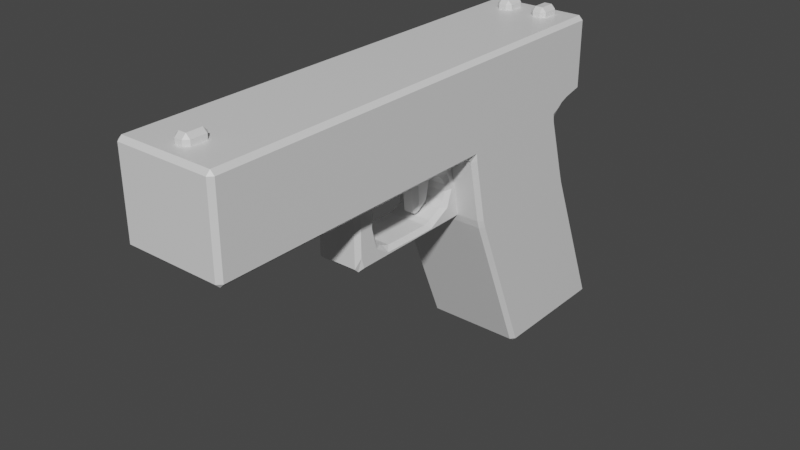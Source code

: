 # Source: Glock.blend  (saved by Blender 2.83.19; exported with 4.5.12 LTS)
import bpy
from mathutils import Matrix  # noqa: F401  (used for matrix-valued properties, if any)

bpy.ops.wm.read_factory_settings(use_empty=True)
scene = bpy.context.scene
scene.name = 'Scene'

# ---- collections
col_collection = bpy.data.collections.new('Collection'); scene.collection.children.link(col_collection)

# ---- materials (node trees are filled in below, after node groups)
mat_material = bpy.data.materials.new('Material')
mat_material.alpha_threshold = 0.0
mat_material.use_transparent_shadow = False
mat_material.line_color = (0.0, 0.0, 0.0, 1.0)

# ---- material node trees
mat_material.use_nodes = True; mat_material.node_tree.nodes.clear()
_N = mat_material.node_tree.nodes; _L = mat_material.node_tree.links
n0 = _N.new('ShaderNodeOutputMaterial'); n0.name = 'Material Output'; n0.location = (300, 300)
n1 = _N.new('ShaderNodeBsdfPrincipled'); n1.name = 'Principled BSDF'; n1.location = (10, 300)
n1.distribution = 'GGX'
n1.subsurface_method = 'BURLEY'
n1.inputs[2].default_value = 0.4
n1.inputs[3].default_value = 1.45
n1.inputs[27].default_value = (0.0, 0.0, 0.0, 1.0)
n1.inputs[28].default_value = 1.0
_L.new(n1.outputs[0], n0.inputs[0])
n0.is_active_output = True

# ---- world
world_world = bpy.data.worlds.new('World'); scene.world = world_world
world_world.use_nodes = True; world_world.node_tree.nodes.clear()
_N = world_world.node_tree.nodes; _L = world_world.node_tree.links
n0 = _N.new('ShaderNodeOutputWorld'); n0.name = 'World Output'; n0.location = (300, 300)
n1 = _N.new('ShaderNodeBackground'); n1.name = 'Background'; n1.location = (10, 300)
n1.inputs[0].default_value = (0.05088, 0.05088, 0.05088, 1.0)
_L.new(n1.outputs[0], n0.inputs[0])
n0.is_active_output = True
world_world.color = (0.05088, 0.05088, 0.05088)
world_world.use_sun_shadow = False
world_world.sun_shadow_jitter_overblur = 0.0

# ---- meshes
me_cube = bpy.data.meshes.new('Cube')
me_cube.from_pydata([(-0.07907, 0.2576, 0.251), (-0.07907, 0.2576, 0.11), (0.07907, 0.2576, 0.251), (0.07907, 0.2576, 0.11), (-0.07907, 0.0535, 0.251), (-0.07907, 0.0535, 0.11), (0.07907, 0.0535, 0.251), (0.07907, 0.0535, 0.11), (-0.07907, -0.1394, 0.251), (-0.07907, -0.1394, 0.11), (0.07907, -0.1394, 0.251), (0.07907, -0.1394, 0.11), (-0.07907, -0.4072, 0.251), (-0.07907, -0.4072, 0.11), (0.07907, -0.4072, 0.251), (0.07907, -0.4072, 0.11), (-0.07907, 0.3206, 0.251), (-0.07907, 0.3206, 0.1359), (0.07907, 0.3206, 0.251), (0.07907, 0.3206, 0.1359), (0.07907, 0.2784, 0.1262), (0.07907, 0.2704, 0.251), (-0.07907, 0.2704, 0.251), (-0.07907, 0.2784, 0.1262), (0.07907, 0.2955, 0.1302), (-0.07907, 0.2955, 0.251), (0.07907, 0.2955, 0.251), (-0.07907, 0.2955, 0.1302), (-0.07907, 0.2911, -0.001437), (0.07907, 0.2911, -0.001437), (-0.07907, 0.07692, -0.001437), (0.07907, 0.07692, -0.001437), (-0.07907, 0.3918, -0.2483), (0.07907, 0.3918, -0.2483), (-0.07907, 0.1776, -0.2483), (0.07907, 0.1776, -0.2483), (0.0372, -0.1382, -0.003063), (0.0372, -0.1393, 0.1101), (-0.0372, -0.1382, -0.003063), (-0.0372, -0.1393, 0.1101), (0.0372, 0.09891, -0.002008), (0.0372, 0.07729, 0.1101), (-0.0372, 0.09891, -0.002008), (-0.0372, 0.07729, 0.1101), (-0.0372, 0.01217, 0.08984), (0.0372, 0.01217, 0.08984), (-0.0372, -0.02469, 0.09921), (0.0372, -0.02469, 0.09921), (-0.0372, -0.09539, 0.02477), (0.0372, -0.09539, 0.02477), (0.0372, 0.04602, 0.0292), (-0.0372, 0.04602, 0.0292), (0.0372, -0.02975, 0.0122), (-0.0372, -0.02975, 0.0122), (0.0372, 0.04285, 0.07461), (-0.0372, 0.04285, 0.07461), (0.0372, 0.05409, 0.05381), (-0.0372, 0.05409, 0.05381), (0.0372, -0.07673, 0.01334), (-0.0372, -0.07673, 0.01334), (-0.03336, -0.0742, 0.09781), (0.04104, -0.0742, 0.09781), (-0.0372, -0.1047, 0.05381), (0.0372, -0.1047, 0.05381), (0.0372, 0.01343, 0.01208), (-0.0372, 0.01343, 0.01208), (-0.0372, -0.09983, 0.0879), (0.0372, -0.09983, 0.0879), (0.0142, 0.01075, 0.01559), (0.0142, 0.005039, 0.09607), (-0.0142, 0.01075, 0.01559), (-0.0142, 0.005039, 0.09607), (0.0142, 0.03672, 0.03361), (0.0142, 0.04771, 0.08376), (-0.0142, 0.03672, 0.03361), (-0.0142, 0.04771, 0.08376), (0.0123, -0.3809, 0.2284), (0.0123, -0.3809, 0.2653), (-0.0123, -0.3809, 0.2284), (-0.0123, -0.3809, 0.2653), (0.0123, -0.3439, 0.2284), (0.0123, -0.3439, 0.2653), (-0.0123, -0.3439, 0.2284), (-0.0123, -0.3439, 0.2653), (-0.0177, 0.2648, 0.2284), (-0.0177, 0.2648, 0.2653), (-0.0423, 0.2648, 0.2284), (-0.0423, 0.2648, 0.2653), (-0.0177, 0.3018, 0.2284), (-0.0177, 0.3018, 0.2653), (-0.0423, 0.3018, 0.2284), (-0.0423, 0.3018, 0.2653), (0.0423, 0.2648, 0.2284), (0.0423, 0.2648, 0.2653), (0.0177, 0.2648, 0.2284), (0.0177, 0.2648, 0.2653), (0.0423, 0.3018, 0.2284), (0.0423, 0.3018, 0.2653), (0.0177, 0.3018, 0.2284), (0.0177, 0.3018, 0.2653)], [], [(0, 4, 6, 2), (3, 2, 6, 7), (4, 5, 9, 8), (5, 1, 28, 30), (26, 24, 19, 18), (5, 4, 0, 1), (8, 9, 13, 12), (7, 6, 10, 11), (5, 30, 31, 7), (6, 4, 8, 10), (15, 14, 12, 13), (9, 11, 15, 13), (10, 8, 12, 14), (11, 10, 14, 15), (17, 16, 18, 19), (27, 25, 16, 17), (24, 27, 17, 19), (25, 26, 18, 16), (0, 2, 21, 22), (3, 1, 23, 20), (1, 0, 22, 23), (2, 3, 20, 21), (22, 21, 26, 25), (20, 23, 27, 24), (23, 22, 25, 27), (21, 20, 24, 26), (29, 31, 35, 33), (11, 9, 5, 7), (3, 7, 31, 29), (1, 3, 29, 28), (34, 32, 33, 35), (31, 30, 34, 35), (28, 29, 33, 32), (30, 28, 32, 34), (36, 37, 39, 38), (38, 62, 48, 59, 53, 65, 51, 57, 43, 42), (42, 43, 41, 40), (40, 41, 56, 50, 64, 52, 58, 49, 63, 36), (38, 42, 40, 36), (43, 39, 37, 41), (59, 58, 52, 53), (57, 56, 54, 55), (53, 52, 64, 65), (48, 49, 58, 59), (51, 50, 56, 57), (62, 63, 49, 48), (66, 67, 63, 62), (36, 63, 67, 61, 47, 45, 54, 56, 41, 37), (60, 61, 67, 66), (44, 45, 47, 46), (43, 57, 55, 44, 46, 60, 66, 62, 38, 39), (55, 54, 45, 44), (46, 47, 61, 60), (65, 64, 50, 51), (68, 69, 71, 70), (70, 71, 75, 74), (74, 75, 73, 72), (72, 73, 69, 68), (70, 74, 72, 68), (75, 71, 69, 73), (76, 77, 79, 78), (78, 79, 83, 82), (82, 83, 81, 80), (80, 81, 77, 76), (78, 82, 80, 76), (83, 79, 77, 81), (84, 85, 87, 86), (86, 87, 91, 90), (90, 91, 89, 88), (88, 89, 85, 84), (86, 90, 88, 84), (91, 87, 85, 89), (92, 93, 95, 94), (94, 95, 99, 98), (98, 99, 97, 96), (96, 97, 93, 92), (94, 98, 96, 92), (99, 95, 93, 97)])
_uv = me_cube.uv_layers.new(name='UVMap')
_uv.uv.foreach_set('vector', [0.625, 0.5, 0.875, 0.5, 0.875, 0.75, 0.625, 0.75, 0.375, 0.75, 0.625, 0.75, 0.625, 1.0, 0.375, 1.0, 0.625, 0.25, 0.375, 0.25, 0.375, 0.25, 0.625, 0.25, 0.375, 0.25, 0.375, 0.5, 0.375, 0.5, 0.375, 0.25, 0.625, 0.75, 0.375, 0.75, 0.375, 0.75, 0.625, 0.75, 0.375, 0.25, 0.625, 0.25, 0.625, 0.5, 0.375, 0.5, 0.625, 0.25, 0.375, 0.25, 0.375, 0.25, 0.625, 0.25, 0.375, 1.0, 0.625, 1.0, 0.625, 1.0, 0.375, 1.0, 0.375, 0.25, 0.125, 0.5, 0.375, 1.0, 0.375, 1.0, 0.875, 0.75, 0.875, 0.5, 0.875, 0.5, 0.875, 0.75, 0.375, 0.0, 0.625, 0.0, 0.625, 0.25, 0.375, 0.25, 0.125, 0.5, 0.125, 0.75, 0.125, 0.75, 0.125, 0.5, 0.875, 0.75, 0.875, 0.5, 0.875, 0.5, 0.875, 0.75, 0.375, 1.0, 0.625, 1.0, 0.625, 1.0, 0.375, 1.0, 0.375, 0.5, 0.625, 0.5, 0.625, 0.75, 0.375, 0.75, 0.375, 0.5, 0.625, 0.5, 0.625, 0.5, 0.375, 0.5, 0.375, 0.75, 0.375, 0.5, 0.375, 0.5, 0.375, 0.75, 0.625, 0.5, 0.625, 0.75, 0.625, 0.75, 0.625, 0.5, 0.625, 0.5, 0.625, 0.75, 0.625, 0.75, 0.625, 0.5, 0.375, 0.75, 0.375, 0.5, 0.375, 0.5, 0.375, 0.75, 0.375, 0.5, 0.625, 0.5, 0.625, 0.5, 0.375, 0.5, 0.625, 0.75, 0.375, 0.75, 0.375, 0.75, 0.625, 0.75, 0.625, 0.5, 0.625, 0.75, 0.625, 0.75, 0.625, 0.5, 0.375, 0.75, 0.375, 0.5, 0.375, 0.5, 0.375, 0.75, 0.375, 0.5, 0.625, 0.5, 0.625, 0.5, 0.375, 0.5, 0.625, 0.75, 0.375, 0.75, 0.375, 0.75, 0.625, 0.75, 0.375, 0.75, 0.375, 1.0, 0.375, 1.0, 0.375, 0.75, 0.375, 1.0, 0.375, 0.25, 0.375, 0.25, 0.375, 1.0, 0.375, 0.75, 0.375, 1.0, 0.375, 1.0, 0.375, 0.75, 0.375, 0.5, 0.375, 0.75, 0.375, 0.75, 0.375, 0.5, 0.125, 0.5, 0.375, 0.5, 0.375, 0.75, 0.125, 0.75, 0.125, 0.75, 0.125, 0.5, 0.125, 0.5, 0.125, 0.75, 0.375, 0.5, 0.375, 0.75, 0.375, 0.75, 0.375, 0.5, 0.375, 0.25, 0.375, 0.5, 0.375, 0.5, 0.375, 0.25, 0.375, 0.0, 0.625, 0.0, 0.625, 0.25, 0.375, 0.25, 0.375, 0.25, 0.5004, 0.2917, 0.4361, 0.3017, 0.4107, 0.323, 0.4077, 0.3782, 0.407, 0.4289, 0.4448, 0.4707, 0.4995, 0.4859, 0.625, 0.5, 0.375, 0.5, 0.375, 0.5, 0.625, 0.5, 0.625, 0.75, 0.375, 0.75, 0.375, 0.75, 0.625, 0.75, 0.4995, 0.7641, 0.4448, 0.7793, 0.407, 0.8211, 0.4077, 0.8718, 0.4107, 0.927, 0.4361, 0.9483, 0.5004, 0.9583, 0.375, 1.0, 0.125, 0.5, 0.375, 0.5, 0.375, 0.75, 0.125, 0.75, 0.625, 0.5, 0.875, 0.5, 0.875, 0.75, 0.625, 0.75, 0.4167, 0.7063, 0.4167, 0.7937, 0.5, 0.7937, 0.5, 0.7063, 0.75, 0.7063, 0.75, 0.7937, 0.8333, 0.7937, 0.8333, 0.7063, 0.5, 0.7063, 0.5, 0.7937, 0.5833, 0.7937, 0.5833, 0.7063, 0.3333, 0.7063, 0.3333, 0.7937, 0.4167, 0.7937, 0.4167, 0.7063, 0.6667, 0.7063, 0.6667, 0.7937, 0.75, 0.7937, 0.75, 0.7063, 0.25, 0.7063, 0.25, 0.7937, 0.3333, 0.7937, 0.3333, 0.7063, 0.1667, 0.7063, 0.1667, 0.7937, 0.25, 0.7937, 0.25, 0.7063, 0.375, 1.0, 0.5004, 0.9583, 0.5758, 0.9507, 0.6095, 0.9169, 0.6007, 0.8539, 0.5799, 0.8085, 0.5459, 0.7731, 0.4995, 0.7641, 0.625, 0.75, 0.625, 1.0, 0.08333, 0.7063, 0.08333, 0.7937, 0.1667, 0.7937, 0.1667, 0.7063, 0.9167, 0.7063, 0.9167, 0.7937, 1.0, 0.7937, 1.0, 0.7063, 0.625, 0.5, 0.4995, 0.4859, 0.5459, 0.4769, 0.5799, 0.4415, 0.6007, 0.3961, 0.6095, 0.3331, 0.5758, 0.2993, 0.5004, 0.2917, 0.375, 0.25, 0.625, 0.25, 0.8333, 0.7063, 0.8333, 0.7937, 0.9167, 0.7937, 0.9167, 0.7063, 7.451e-08, 0.7063, 7.451e-08, 0.7937, 0.08333, 0.7937, 0.08333, 0.7063, 0.5833, 0.7063, 0.5833, 0.7937, 0.6667, 0.7937, 0.6667, 0.7063, 0.375, 0.0, 0.625, 0.0, 0.625, 0.25, 0.375, 0.25, 0.375, 0.25, 0.625, 0.25, 0.625, 0.5, 0.375, 0.5, 0.375, 0.5, 0.625, 0.5, 0.625, 0.75, 0.375, 0.75, 0.375, 0.75, 0.625, 0.75, 0.625, 1.0, 0.375, 1.0, 0.125, 0.5, 0.375, 0.5, 0.375, 0.75, 0.125, 0.75, 0.625, 0.5, 0.875, 0.5, 0.875, 0.75, 0.625, 0.75, 0.375, 0.0, 0.625, 0.0, 0.625, 0.25, 0.375, 0.25, 0.375, 0.25, 0.625, 0.25, 0.625, 0.5, 0.375, 0.5, 0.375, 0.5, 0.625, 0.5, 0.625, 0.75, 0.375, 0.75, 0.375, 0.75, 0.625, 0.75, 0.625, 1.0, 0.375, 1.0, 0.125, 0.5, 0.375, 0.5, 0.375, 0.75, 0.125, 0.75, 0.625, 0.5, 0.875, 0.5, 0.875, 0.75, 0.625, 0.75, 0.375, 0.0, 0.625, 0.0, 0.625, 0.25, 0.375, 0.25, 0.375, 0.25, 0.625, 0.25, 0.625, 0.5, 0.375, 0.5, 0.375, 0.5, 0.625, 0.5, 0.625, 0.75, 0.375, 0.75, 0.375, 0.75, 0.625, 0.75, 0.625, 1.0, 0.375, 1.0, 0.125, 0.5, 0.375, 0.5, 0.375, 0.75, 0.125, 0.75, 0.625, 0.5, 0.875, 0.5, 0.875, 0.75, 0.625, 0.75, 0.375, 0.0, 0.625, 0.0, 0.625, 0.25, 0.375, 0.25, 0.375, 0.25, 0.625, 0.25, 0.625, 0.5, 0.375, 0.5, 0.375, 0.5, 0.625, 0.5, 0.625, 0.75, 0.375, 0.75, 0.375, 0.75, 0.625, 0.75, 0.625, 1.0, 0.375, 1.0, 0.125, 0.5, 0.375, 0.5, 0.375, 0.75, 0.125, 0.75, 0.625, 0.5, 0.875, 0.5, 0.875, 0.75, 0.625, 0.75])
me_cube.materials.append(mat_material)
me_cube.use_remesh_preserve_volume = False
me_cube.use_remesh_preserve_attributes = False
me_cube.use_mirror_vertex_groups = False
me_cube.update()

# ---- objects
ob_cube = bpy.data.objects.new('Cube', me_cube)

# ---- transforms, parenting, visibility, modifiers, constraints
ob_cube.location = (0.0, 0.0, 0.0)
ob_cube.lock_rotations_4d = False
ob_cube.empty_display_type = 'ARROWS'
ob_cube.lineart.crease_threshold = 0.0
_m = ob_cube.modifiers.new('Bevel', 'BEVEL')
_m.limit_method = 'NONE'

# ---- collection membership
col_collection.objects.link(ob_cube)

# ---- scene / render settings (as saved in the file)
scene.frame_start = 1; scene.frame_end = 250; scene.frame_set(1)
scene.render.engine = 'BLENDER_EEVEE_NEXT'
scene.render.film_transparent = True
scene.cycles.use_denoising = False
scene.cycles.samples = 128
scene.cycles.sampling_pattern = 'TABULATED_SOBOL'
scene.cycles.use_adaptive_sampling = False
scene.cycles.use_light_tree = False
scene.view_settings.view_transform = 'Filmic'
bpy.context.view_layer.update()

# ---- added for rendering (the .blend has no active camera and no usable light): camera, sun
cam_auto = bpy.data.cameras.new('AutoCamera')
cam_auto.lens = 50.0
cam_auto.sensor_width = 36.0
cam_auto.clip_end = 1000.0
ob_auto_camera = bpy.data.objects.new('AutoCamera', cam_auto)
scene.collection.objects.link(ob_auto_camera)
ob_auto_camera.location = (0.889069, -1.07582, 0.719773)
ob_auto_camera.rotation_euler = (1.09748, -7.21219e-08, 0.694738)
scene.camera = ob_auto_camera
light_auto_sun = bpy.data.lights.new('AutoSun', 'SUN')
light_auto_sun.energy = 3.0
light_auto_sun.angle = 0.0523599
ob_auto_sun = bpy.data.objects.new('AutoSun', light_auto_sun)
scene.collection.objects.link(ob_auto_sun)
ob_auto_sun.rotation_euler = (0.872665, 0.174533, 0.523599)
bpy.context.view_layer.update()

